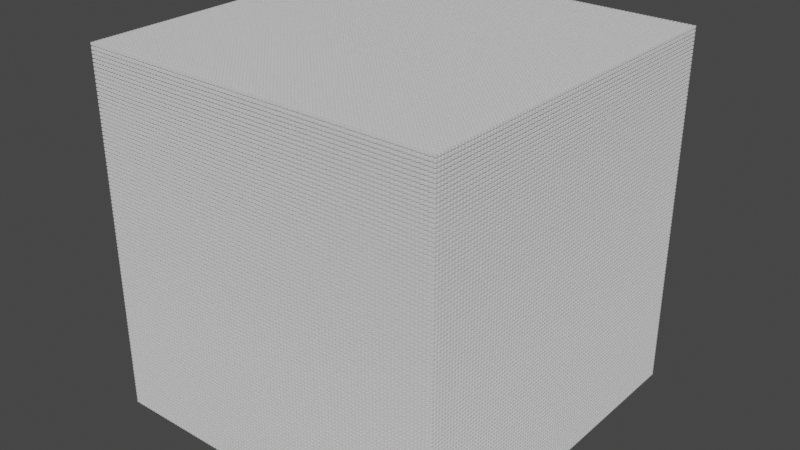 # Source: 1e6-cubes.blend  (saved by Blender 2.93.20; exported with 4.5.12 LTS)
import bpy
from mathutils import Matrix  # noqa: F401  (used for matrix-valued properties, if any)

bpy.ops.wm.read_factory_settings(use_empty=True)
scene = bpy.context.scene
scene.name = 'Scene'

# ---- collections
col_collection = bpy.data.collections.new('Collection'); scene.collection.children.link(col_collection)

# ---- materials (node trees are filled in below, after node groups)
mat_material = bpy.data.materials.new('Material')
mat_material.alpha_threshold = 0.0
mat_material.use_transparent_shadow = False
mat_material.line_color = (0.0, 0.0, 0.0, 1.0)

# ---- material node trees
mat_material.use_nodes = True; mat_material.node_tree.nodes.clear()
_N = mat_material.node_tree.nodes; _L = mat_material.node_tree.links
n0 = _N.new('ShaderNodeOutputMaterial'); n0.name = 'Material Output'; n0.location = (300, 300)
n1 = _N.new('ShaderNodeBsdfPrincipled'); n1.name = 'Principled BSDF'; n1.location = (10, 300)
n1.distribution = 'GGX'
n1.subsurface_method = 'BURLEY'
n1.inputs[2].default_value = 0.4
n1.inputs[3].default_value = 1.45
n1.inputs[27].default_value = (0.0, 0.0, 0.0, 1.0)
n1.inputs[28].default_value = 1.0
_L.new(n1.outputs[0], n0.inputs[0])
n0.is_active_output = True

# ---- world
world_world = bpy.data.worlds.new('World'); scene.world = world_world
world_world.use_nodes = True; world_world.node_tree.nodes.clear()
_N = world_world.node_tree.nodes; _L = world_world.node_tree.links
n0 = _N.new('ShaderNodeOutputWorld'); n0.name = 'World Output'; n0.location = (300, 300)
n1 = _N.new('ShaderNodeBackground'); n1.name = 'Background'; n1.location = (10, 300)
n1.inputs[0].default_value = (0.05088, 0.05088, 0.05088, 1.0)
_L.new(n1.outputs[0], n0.inputs[0])
n0.is_active_output = True
world_world.color = (0.05088, 0.05088, 0.05088)
world_world.use_sun_shadow = False
world_world.sun_shadow_jitter_overblur = 0.0

# ---- meshes
me_cube = bpy.data.meshes.new('Cube')
me_cube.from_pydata([(1.0, 1.0, 1.0), (1.0, 1.0, -1.0), (1.0, -1.0, 1.0), (1.0, -1.0, -1.0), (-1.0, 1.0, 1.0), (-1.0, 1.0, -1.0), (-1.0, -1.0, 1.0), (-1.0, -1.0, -1.0)], [], [(0, 4, 6, 2), (3, 2, 6, 7), (7, 6, 4, 5), (5, 1, 3, 7), (1, 0, 2, 3), (5, 4, 0, 1)])
_uv = me_cube.uv_layers.new(name='UVMap')
_uv.uv.foreach_set('vector', [0.625, 0.5, 0.875, 0.5, 0.875, 0.75, 0.625, 0.75, 0.375, 0.75, 0.625, 0.75, 0.625, 1.0, 0.375, 1.0, 0.375, 0.0, 0.625, 0.0, 0.625, 0.25, 0.375, 0.25, 0.125, 0.5, 0.375, 0.5, 0.375, 0.75, 0.125, 0.75, 0.375, 0.5, 0.625, 0.5, 0.625, 0.75, 0.375, 0.75, 0.375, 0.25, 0.625, 0.25, 0.625, 0.5, 0.375, 0.5])
me_cube.materials.append(mat_material)
me_cube.use_remesh_preserve_volume = False
me_cube.use_remesh_preserve_attributes = False
me_cube.use_mirror_vertex_groups = False
me_cube.update()

# ---- objects
ob_cube = bpy.data.objects.new('Cube', me_cube)

# ---- transforms, parenting, visibility, modifiers, constraints
ob_cube.location = (0.0, 0.0, 0.0)
ob_cube.lock_rotations_4d = False
ob_cube.empty_display_type = 'ARROWS'
ob_cube.lineart.crease_threshold = 0.0
_m = ob_cube.modifiers.new('Array', 'ARRAY')
_m.count = 100
_m.relative_offset_displace = (1.5, 0.0, 0.0)
_m = ob_cube.modifiers.new('Array.001', 'ARRAY')
_m.count = 100
_m.relative_offset_displace = (0.0, 1.5, 0.0)
_m = ob_cube.modifiers.new('Array.002', 'ARRAY')
_m.count = 100
_m.relative_offset_displace = (0.0, 0.0, 1.5)

# ---- collection membership
col_collection.objects.link(ob_cube)

# ---- scene / render settings (as saved in the file)
scene.frame_start = 1; scene.frame_end = 250; scene.frame_set(1)
scene.render.engine = 'BLENDER_EEVEE_NEXT'
scene.cycles.use_denoising = False
scene.cycles.samples = 128
scene.cycles.sampling_pattern = 'TABULATED_SOBOL'
scene.cycles.use_adaptive_sampling = False
scene.cycles.use_light_tree = False
scene.view_settings.view_transform = 'Filmic'
bpy.context.view_layer.update()

# ---- added for rendering (the .blend has no active camera and no usable light): camera, sun
cam_auto = bpy.data.cameras.new('AutoCamera')
cam_auto.lens = 50.0
cam_auto.sensor_width = 36.0
cam_auto.clip_end = 8409.19
ob_auto_camera = bpy.data.objects.new('AutoCamera', cam_auto)
scene.collection.objects.link(ob_auto_camera)
ob_auto_camera.location = (627.658, -426.49, 531.827)
ob_auto_camera.rotation_euler = (1.09748, -7.21219e-08, 0.694738)
scene.camera = ob_auto_camera
light_auto_sun = bpy.data.lights.new('AutoSun', 'SUN')
light_auto_sun.energy = 3.0
light_auto_sun.angle = 0.0523599
ob_auto_sun = bpy.data.objects.new('AutoSun', light_auto_sun)
scene.collection.objects.link(ob_auto_sun)
ob_auto_sun.rotation_euler = (0.872665, 0.174533, 0.523599)
bpy.context.view_layer.update()
